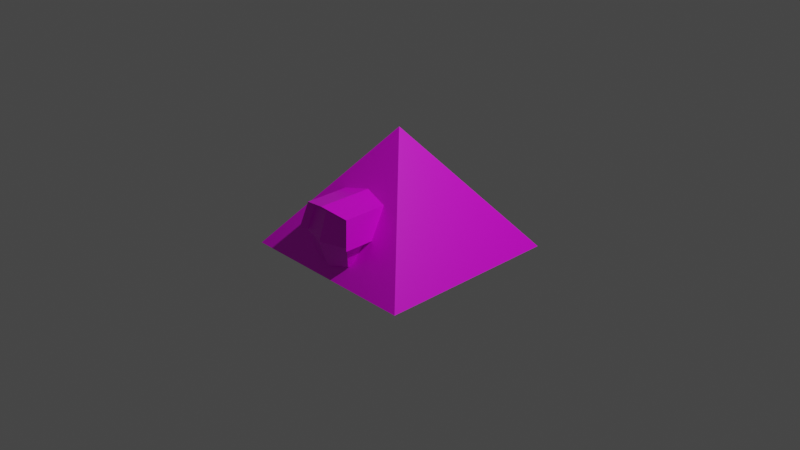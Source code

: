 # Source: beamguardian.blend  (saved by Blender 2.83.18; exported with 4.5.12 LTS)
import bpy
from mathutils import Matrix  # noqa: F401  (used for matrix-valued properties, if any)

bpy.ops.wm.read_factory_settings(use_empty=True)
scene = bpy.context.scene
scene.name = 'Scene'

# ---- collections
col_collection = bpy.data.collections.new('Collection'); scene.collection.children.link(col_collection)

# ---- images (referenced by path relative to the original .blend; pixels are not part of the script)
import os
ASSET_DIR = os.environ.get("B2B_ASSET_DIR", "")  # directory of the original .blend (textures are referenced by path, not embedded)
HERE = os.path.dirname(os.path.abspath(__file__))  # packed textures are extracted next to this script under _unpacked/

def load_image(name, relpath, width, height, colorspace="sRGB"):
    """Load a texture the original file referenced (path relative to the .blend, or extracted next to this script)."""
    p = next((c for c in (os.path.join(HERE, relpath), os.path.join(ASSET_DIR, relpath)) if relpath and os.path.exists(c)), "")
    if p:
        img = bpy.data.images.load(p, check_existing=True)
        img.name = name
    else:  # same state as the original file: an image datablock whose file is absent (Cycles renders it pink)
        img = bpy.data.images.new(name, width, height)
        img.source = "FILE"
        img.filepath = "//" + (relpath or name)
    img.colorspace_settings.name = colorspace
    return img
img_beamguardian_png = load_image('beamguardian.png', 'beamguardian.png', 1024, 1024, 'sRGB')

# ---- materials (node trees are filled in below, after node groups)
mat_material = bpy.data.materials.new('Material')
mat_material.alpha_threshold = 0.0
mat_material.use_transparent_shadow = False
mat_material.line_color = (0.0, 0.0, 0.0, 1.0)

# ---- material node trees
mat_material.use_nodes = True; mat_material.node_tree.nodes.clear()
_N = mat_material.node_tree.nodes; _L = mat_material.node_tree.links
n0 = _N.new('ShaderNodeOutputMaterial'); n0.name = 'Material Output'; n0.location = (300, 300)
n1 = _N.new('ShaderNodeBsdfPrincipled'); n1.name = 'Principled BSDF'; n1.location = (10, 300)
n1.distribution = 'GGX'
n1.subsurface_method = 'BURLEY'
n1.inputs[2].default_value = 0.4
n1.inputs[3].default_value = 1.45
n1.inputs[27].default_value = (0.0, 0.0, 0.0, 1.0)
n1.inputs[28].default_value = 1.0
n2 = _N.new('ShaderNodeTexImage'); n2.name = 'Image Texture'; n2.location = (-280, 280)
n2.image = img_beamguardian_png
_L.new(n1.outputs[0], n0.inputs[0])
_L.new(n2.outputs[0], n1.inputs[0])
n0.is_active_output = True

# ---- world
world_world = bpy.data.worlds.new('World'); scene.world = world_world
world_world.use_nodes = True; world_world.node_tree.nodes.clear()
_N = world_world.node_tree.nodes; _L = world_world.node_tree.links
n0 = _N.new('ShaderNodeOutputWorld'); n0.name = 'World Output'; n0.location = (300, 300)
n1 = _N.new('ShaderNodeBackground'); n1.name = 'Background'; n1.location = (10, 300)
n1.inputs[0].default_value = (0.05088, 0.05088, 0.05088, 1.0)
_L.new(n1.outputs[0], n0.inputs[0])
n0.is_active_output = True
world_world.color = (0.05088, 0.05088, 0.05088)
world_world.use_sun_shadow = False
world_world.sun_shadow_jitter_overblur = 0.0

# ---- cameras
cam_camera = bpy.data.cameras.new('Camera')
cam_camera.clip_end = 100.0
cam_camera.ortho_scale = 7.314

# ---- lights
light_light = bpy.data.lights.new('Light', 'POINT')
light_light.transmission_factor = 0.0
light_light.energy = 1000.0
light_light.shadow_soft_size = 0.1
light_light.shadow_maximum_resolution = 0.006
light_light.use_absolute_resolution = True

# ---- meshes
me_cube = bpy.data.meshes.new('Cube')
me_cube.from_pydata([(0.0, 0.0, 1.0), (1.0, 1.0, -0.2909), (0.5406, -0.5406, -0.1564), (1.0, -1.0, -0.2909), (0.5406, 0.5406, -0.1564), (-1.0, 1.0, -0.2909), (0.0, 0.0, -0.7523), (-1.0, -1.0, -0.2909), (-0.5406, 0.5406, -0.1564), (-0.5406, -0.5406, -0.1564), (0.5, 0.5, 0.3545), (-0.5, -0.5, 0.3545), (0.5, -0.5, 0.3545), (-0.5, 0.5, 0.3545), (-0.2368, -0.8943, -0.1279), (-0.2368, -0.8943, 0.3456), (-0.2368, -0.4207, -0.1279), (-0.2368, -0.4207, 0.3456), (0.2368, -0.8943, -0.1279), (0.2368, -0.8943, 0.3456), (0.2368, -0.4207, -0.1279), (0.2368, -0.4207, 0.3456), (-0.2916, -0.9491, 0.1088), (-0.2916, -0.3658, 0.1088), (0.0, -0.3658, -0.1828), (0.0, -0.3658, 0.4005), (0.2916, -0.3658, 0.1088), (0.2916, -0.9491, 0.1088), (0.0, -0.9491, -0.1828), (0.0, -0.9491, 0.4005), (0.0, -1.04, 0.1088), (-0.347, -1.004, 0.1166), (-0.2817, -0.9392, 0.3983), (-0.2817, -0.3758, 0.3983), (6.62e-10, -0.3105, 0.4635), (0.2817, -0.3758, 0.3983), (0.2817, -0.9392, 0.3983), (6.62e-10, -1.004, 0.4635), (-0.347, -0.3105, 0.1166), (0.347, -0.3105, 0.1166), (0.347, -1.004, 0.1166), (-0.8016, 0.8016, -0.1861), (-0.8016, -0.8016, -0.1861), (0.8016, 0.8016, -0.1861), (0.8016, -0.8016, -0.1861)], [], [(9, 8, 6), (12, 0, 11), (11, 0, 13), (7, 5, 41, 42), (10, 0, 12), (13, 0, 10), (2, 9, 6), (4, 2, 6), (8, 4, 6), (5, 13, 10, 1), (1, 10, 12, 3), (7, 11, 13, 5), (3, 12, 11, 7), (21, 25, 34, 35), (25, 17, 33, 34), (22, 15, 32, 31), (30, 29, 15, 22), (24, 20, 18, 28), (15, 29, 37, 32), (16, 24, 28, 14), (28, 30, 22, 14), (18, 27, 30, 28), (27, 19, 29, 30), (20, 26, 27, 18), (14, 22, 23, 16), (31, 32, 33, 38), (35, 34, 37, 36), (39, 35, 36, 40), (34, 33, 32, 37), (29, 19, 36, 37), (27, 26, 39, 40), (26, 21, 35, 39), (17, 23, 38, 33), (23, 22, 31, 38), (19, 27, 40, 36), (41, 43, 44, 42), (1, 3, 44, 43), (5, 1, 43, 41), (3, 7, 42, 44)])
_uv = me_cube.uv_layers.new(name='UVMap')
_uv.uv.foreach_set('vector', [0.9841, 0.844, 0.8715, 0.6268, 0.8193, 0.7917, 0.117, 0.4055, 0.05222, 0.2693, 0.203, 0.2735, 0.3894, 0.564, 0.507, 0.431, 0.572, 0.5962, 0.3638, 0.7431, 0.5796, 0.7439, 0.5559, 0.768, 0.388, 0.7669, 0.6337, 0.5212, 0.7912, 0.3392, 0.8816, 0.5622, 0.6079, 0.5766, 0.6732, 0.374, 0.824, 0.5243, 0.767, 0.9565, 0.9841, 0.844, 0.8193, 0.7917, 0.6544, 0.7394, 0.767, 0.9565, 0.8193, 0.7917, 0.8715, 0.6268, 0.6544, 0.7394, 0.8193, 0.7917, 0.5425, 0.7792, 0.6079, 0.5766, 0.824, 0.5243, 0.9747, 0.6746, 0.4762, 0.7031, 0.6337, 0.5212, 0.8816, 0.5622, 0.9721, 0.7852, 0.2718, 0.6969, 0.3894, 0.564, 0.572, 0.5962, 0.637, 0.7614, 0.1819, 0.5417, 0.117, 0.4055, 0.203, 0.2735, 0.3537, 0.2776, 0.3802, 0.9005, 0.3802, 0.8212, 0.4042, 0.827, 0.4056, 0.8937, 0.3802, 0.8212, 0.4165, 0.7562, 0.4326, 0.7677, 0.4042, 0.827, 0.5286, 0.7272, 0.5577, 0.7834, 0.5323, 0.7902, 0.5249, 0.7401, 0.1304, 0.8008, 0.147, 0.7392, 0.2003, 0.768, 0.1883, 0.8274, 0.102, 0.9406, 0.05412, 0.9165, 0.08614, 0.8389, 0.1183, 0.8469, 0.5577, 0.7834, 0.5577, 0.8627, 0.5337, 0.8569, 0.5323, 0.7902, 0.1534, 0.9319, 0.102, 0.9406, 0.1183, 0.8469, 0.15, 0.8549, 0.1183, 0.8469, 0.1304, 0.8008, 0.1883, 0.8274, 0.15, 0.8549, 0.08614, 0.8389, 0.06672, 0.7947, 0.1304, 0.8008, 0.1183, 0.8469, 0.06672, 0.7947, 0.08635, 0.7373, 0.147, 0.7392, 0.1304, 0.8008, 0.05412, 0.9165, 0.0002666, 0.9017, 0.06672, 0.7947, 0.08614, 0.8389, 0.15, 0.8549, 0.1883, 0.8274, 0.2003, 0.9372, 0.1534, 0.9319, 0.5249, 0.7401, 0.5323, 0.7902, 0.4326, 0.7677, 0.4509, 0.7378, 0.4056, 0.8937, 0.4042, 0.827, 0.5337, 0.8569, 0.5053, 0.9162, 0.4129, 0.9438, 0.4056, 0.8937, 0.5053, 0.9162, 0.487, 0.9461, 0.4042, 0.827, 0.4326, 0.7677, 0.5323, 0.7902, 0.5337, 0.8569, 0.5577, 0.8627, 0.5213, 0.9277, 0.5053, 0.9162, 0.5337, 0.8569, 0.4871, 0.9539, 0.4093, 0.9567, 0.4129, 0.9438, 0.487, 0.9461, 0.4093, 0.9567, 0.3802, 0.9005, 0.4056, 0.8937, 0.4129, 0.9438, 0.4165, 0.7562, 0.4508, 0.73, 0.4509, 0.7378, 0.4326, 0.7677, 0.4508, 0.73, 0.5286, 0.7272, 0.5249, 0.7401, 0.4509, 0.7378, 0.5213, 0.9277, 0.4871, 0.9539, 0.487, 0.9461, 0.5053, 0.9162, 0.6618, 0.8889, 0.7316, 0.8889, 0.7316, 0.9587, 0.6618, 0.9587, 0.5796, 0.9598, 0.3638, 0.9589, 0.3875, 0.9348, 0.5555, 0.936, 0.5796, 0.7439, 0.5796, 0.9598, 0.5555, 0.936, 0.5559, 0.768, 0.3638, 0.9589, 0.3638, 0.7431, 0.388, 0.7669, 0.3875, 0.9348])
me_cube.materials.append(mat_material)
me_cube.use_remesh_preserve_volume = False
me_cube.use_remesh_preserve_attributes = False
me_cube.use_mirror_vertex_groups = False
me_cube.update()

# ---- objects
ob_beamguardian = bpy.data.objects.new('Beamguardian', me_cube)
ob_light = bpy.data.objects.new('Light', light_light)
ob_camera = bpy.data.objects.new('Camera', cam_camera)

# ---- transforms, parenting, visibility, modifiers, constraints
ob_beamguardian.location = (0.0, 0.0, 0.0)
ob_beamguardian.lock_rotations_4d = False
ob_beamguardian.empty_display_type = 'ARROWS'
ob_beamguardian.lineart.crease_threshold = 0.0
ob_light.location = (4.076, 1.005, 5.904)
ob_light.rotation_euler = (0.6503, 0.05522, 1.866)
ob_light.lock_rotations_4d = False
ob_light.empty_display_type = 'ARROWS'
ob_light.color = (0.0, 0.0, 0.0, 0.0)
ob_light.lineart.crease_threshold = 0.0
ob_camera.location = (7.359, -6.926, 4.958)
ob_camera.rotation_euler = (1.109, 0.0, 0.8149)
ob_camera.lock_rotations_4d = False
ob_camera.empty_display_type = 'ARROWS'
ob_camera.color = (0.0, 0.0, 0.0, 0.0)
ob_camera.display_type = 'WIRE'
ob_camera.lineart.crease_threshold = 0.0

# ---- collection membership
col_collection.objects.link(ob_beamguardian)
col_collection.objects.link(ob_light)
col_collection.objects.link(ob_camera)

# ---- scene / render settings (as saved in the file)
scene.camera = ob_camera
scene.frame_start = 1; scene.frame_end = 250; scene.frame_set(1)
scene.render.engine = 'BLENDER_EEVEE_NEXT'
scene.cycles.use_denoising = False
scene.cycles.samples = 128
scene.cycles.sampling_pattern = 'TABULATED_SOBOL'
scene.cycles.use_adaptive_sampling = False
scene.cycles.use_light_tree = False
scene.view_settings.view_transform = 'Filmic'
bpy.context.view_layer.update()
